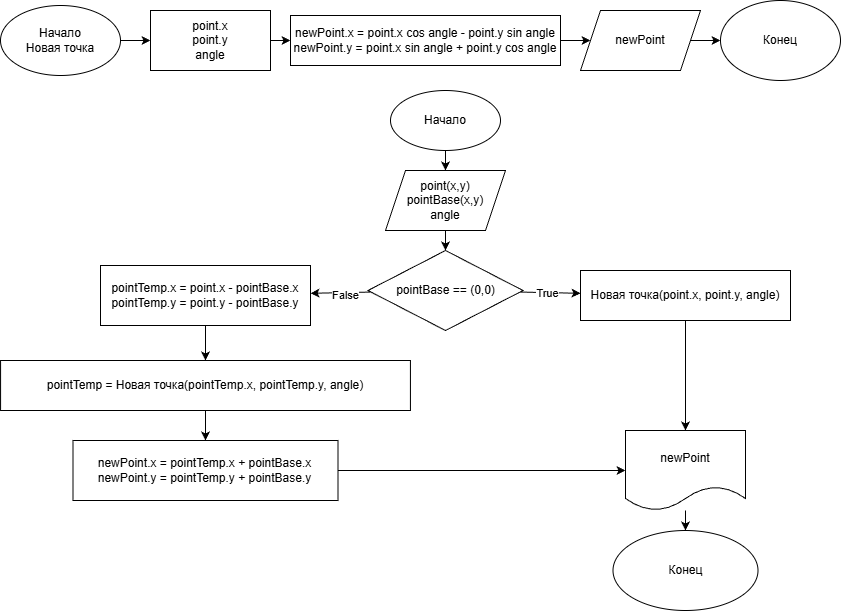

The diagram above was exported from draw.io. Its source (the exported page's mxGraphModel, read from the mxfile embedded in the PNG):
<mxGraphModel dx="1532" dy="1049" grid="1" gridSize="10" guides="1" tooltips="1" connect="1" arrows="1" fold="1" page="0" pageScale="1" pageWidth="850" pageHeight="1100" math="0" shadow="0">
  <root>
    <mxCell id="0" />
    <mxCell id="1" parent="0" />
    <mxCell id="12" value="" style="edgeStyle=none;html=1;" edge="1" parent="1" source="2" target="11">
      <mxGeometry relative="1" as="geometry" />
    </mxCell>
    <mxCell id="2" value="Начало" style="ellipse;whiteSpace=wrap;html=1;" vertex="1" parent="1">
      <mxGeometry x="450" y="60" width="110" height="60" as="geometry" />
    </mxCell>
    <mxCell id="14" value="" style="edgeStyle=none;html=1;" edge="1" parent="1" source="11" target="13">
      <mxGeometry relative="1" as="geometry" />
    </mxCell>
    <mxCell id="11" value="point(x,y)&lt;div&gt;pointBase(x,y)&lt;/div&gt;&lt;div&gt;angle&lt;/div&gt;" style="shape=parallelogram;perimeter=parallelogramPerimeter;whiteSpace=wrap;html=1;fixedSize=1;" vertex="1" parent="1">
      <mxGeometry x="445" y="140" width="120" height="60" as="geometry" />
    </mxCell>
    <mxCell id="16" value="" style="edgeStyle=none;html=1;" edge="1" parent="1" source="13" target="15">
      <mxGeometry relative="1" as="geometry" />
    </mxCell>
    <mxCell id="17" value="True" style="edgeLabel;html=1;align=center;verticalAlign=middle;resizable=0;points=[];" vertex="1" connectable="0" parent="16">
      <mxGeometry x="-0.1194" relative="1" as="geometry">
        <mxPoint as="offset" />
      </mxGeometry>
    </mxCell>
    <mxCell id="19" value="" style="edgeStyle=none;html=1;" edge="1" parent="1" source="13" target="18">
      <mxGeometry relative="1" as="geometry" />
    </mxCell>
    <mxCell id="20" value="False" style="edgeLabel;html=1;align=center;verticalAlign=middle;resizable=0;points=[];" vertex="1" connectable="0" parent="19">
      <mxGeometry x="-0.137" y="2" relative="1" as="geometry">
        <mxPoint as="offset" />
      </mxGeometry>
    </mxCell>
    <mxCell id="13" value="pointBase == (0,0)" style="rhombus;whiteSpace=wrap;html=1;" vertex="1" parent="1">
      <mxGeometry x="427.5" y="220" width="155" height="80" as="geometry" />
    </mxCell>
    <mxCell id="41" value="" style="edgeStyle=none;html=1;" edge="1" parent="1" source="15" target="40">
      <mxGeometry relative="1" as="geometry" />
    </mxCell>
    <mxCell id="15" value="Новая точка(point.x, point.y, angle)" style="whiteSpace=wrap;html=1;" vertex="1" parent="1">
      <mxGeometry x="640" y="240" width="210" height="50" as="geometry" />
    </mxCell>
    <mxCell id="24" value="" style="edgeStyle=none;html=1;entryX=0.5;entryY=0;entryDx=0;entryDy=0;" edge="1" parent="1" source="18">
      <mxGeometry relative="1" as="geometry">
        <mxPoint x="265" y="330" as="targetPoint" />
      </mxGeometry>
    </mxCell>
    <mxCell id="18" value="pointTemp.x = point.x - pointBase.x&lt;div&gt;pointTemp.y = point.y - pointBase.y&lt;/div&gt;" style="whiteSpace=wrap;html=1;" vertex="1" parent="1">
      <mxGeometry x="160" y="235" width="210" height="60" as="geometry" />
    </mxCell>
    <mxCell id="29" value="" style="edgeStyle=none;html=1;" edge="1" parent="1" source="27" target="28">
      <mxGeometry relative="1" as="geometry" />
    </mxCell>
    <mxCell id="27" value="Начало&lt;div&gt;Новая точка&lt;/div&gt;" style="ellipse;whiteSpace=wrap;html=1;" vertex="1" parent="1">
      <mxGeometry x="60" y="-25" width="120" height="70" as="geometry" />
    </mxCell>
    <mxCell id="31" value="" style="edgeStyle=none;html=1;entryX=0;entryY=0.5;entryDx=0;entryDy=0;" edge="1" parent="1" source="28" target="32">
      <mxGeometry relative="1" as="geometry">
        <mxPoint x="745" y="-25" as="targetPoint" />
      </mxGeometry>
    </mxCell>
    <mxCell id="28" value="point.x&lt;div&gt;point.y&lt;/div&gt;&lt;div&gt;angle&lt;/div&gt;" style="whiteSpace=wrap;html=1;" vertex="1" parent="1">
      <mxGeometry x="210" y="-20" width="120" height="60" as="geometry" />
    </mxCell>
    <mxCell id="34" value="" style="edgeStyle=none;html=1;" edge="1" parent="1" source="32" target="33">
      <mxGeometry relative="1" as="geometry" />
    </mxCell>
    <mxCell id="32" value="newPoint.x = point.x cos angle - point.y sin angle&lt;div&gt;newPoint.y = point.x sin angle + point.y cos angle&lt;/div&gt;" style="whiteSpace=wrap;html=1;" vertex="1" parent="1">
      <mxGeometry x="350" y="-15" width="270" height="50" as="geometry" />
    </mxCell>
    <mxCell id="36" value="" style="edgeStyle=none;html=1;" edge="1" parent="1" source="33" target="35">
      <mxGeometry relative="1" as="geometry" />
    </mxCell>
    <mxCell id="33" value="newPoint" style="shape=parallelogram;perimeter=parallelogramPerimeter;whiteSpace=wrap;html=1;fixedSize=1;" vertex="1" parent="1">
      <mxGeometry x="640" y="-20" width="120" height="60" as="geometry" />
    </mxCell>
    <mxCell id="35" value="Конец" style="ellipse;whiteSpace=wrap;html=1;" vertex="1" parent="1">
      <mxGeometry x="780" y="-30" width="120" height="80" as="geometry" />
    </mxCell>
    <mxCell id="39" value="" style="edgeStyle=none;html=1;" edge="1" parent="1" source="37" target="38">
      <mxGeometry relative="1" as="geometry" />
    </mxCell>
    <mxCell id="37" value="pointTemp = Новая точка(pointTemp.x, pointTemp.y, angle)" style="whiteSpace=wrap;html=1;" vertex="1" parent="1">
      <mxGeometry x="60.08" y="330" width="409.84" height="50" as="geometry" />
    </mxCell>
    <mxCell id="42" style="edgeStyle=none;html=1;entryX=0;entryY=0.5;entryDx=0;entryDy=0;" edge="1" parent="1" source="38" target="40">
      <mxGeometry relative="1" as="geometry" />
    </mxCell>
    <mxCell id="38" value="newPoint.x = pointTemp.x + pointBase.x&lt;div&gt;newPoint.y = pointTemp.y + pointBase.y&lt;/div&gt;" style="whiteSpace=wrap;html=1;" vertex="1" parent="1">
      <mxGeometry x="132.5" y="410" width="265" height="60" as="geometry" />
    </mxCell>
    <mxCell id="44" value="" style="edgeStyle=none;html=1;" edge="1" parent="1" source="40" target="43">
      <mxGeometry relative="1" as="geometry" />
    </mxCell>
    <mxCell id="40" value="newPoint" style="shape=document;whiteSpace=wrap;html=1;boundedLbl=1;" vertex="1" parent="1">
      <mxGeometry x="685" y="400" width="120" height="80" as="geometry" />
    </mxCell>
    <mxCell id="43" value="Конец" style="ellipse;whiteSpace=wrap;html=1;" vertex="1" parent="1">
      <mxGeometry x="672.5" y="500" width="145" height="80" as="geometry" />
    </mxCell>
  </root>
</mxGraphModel>